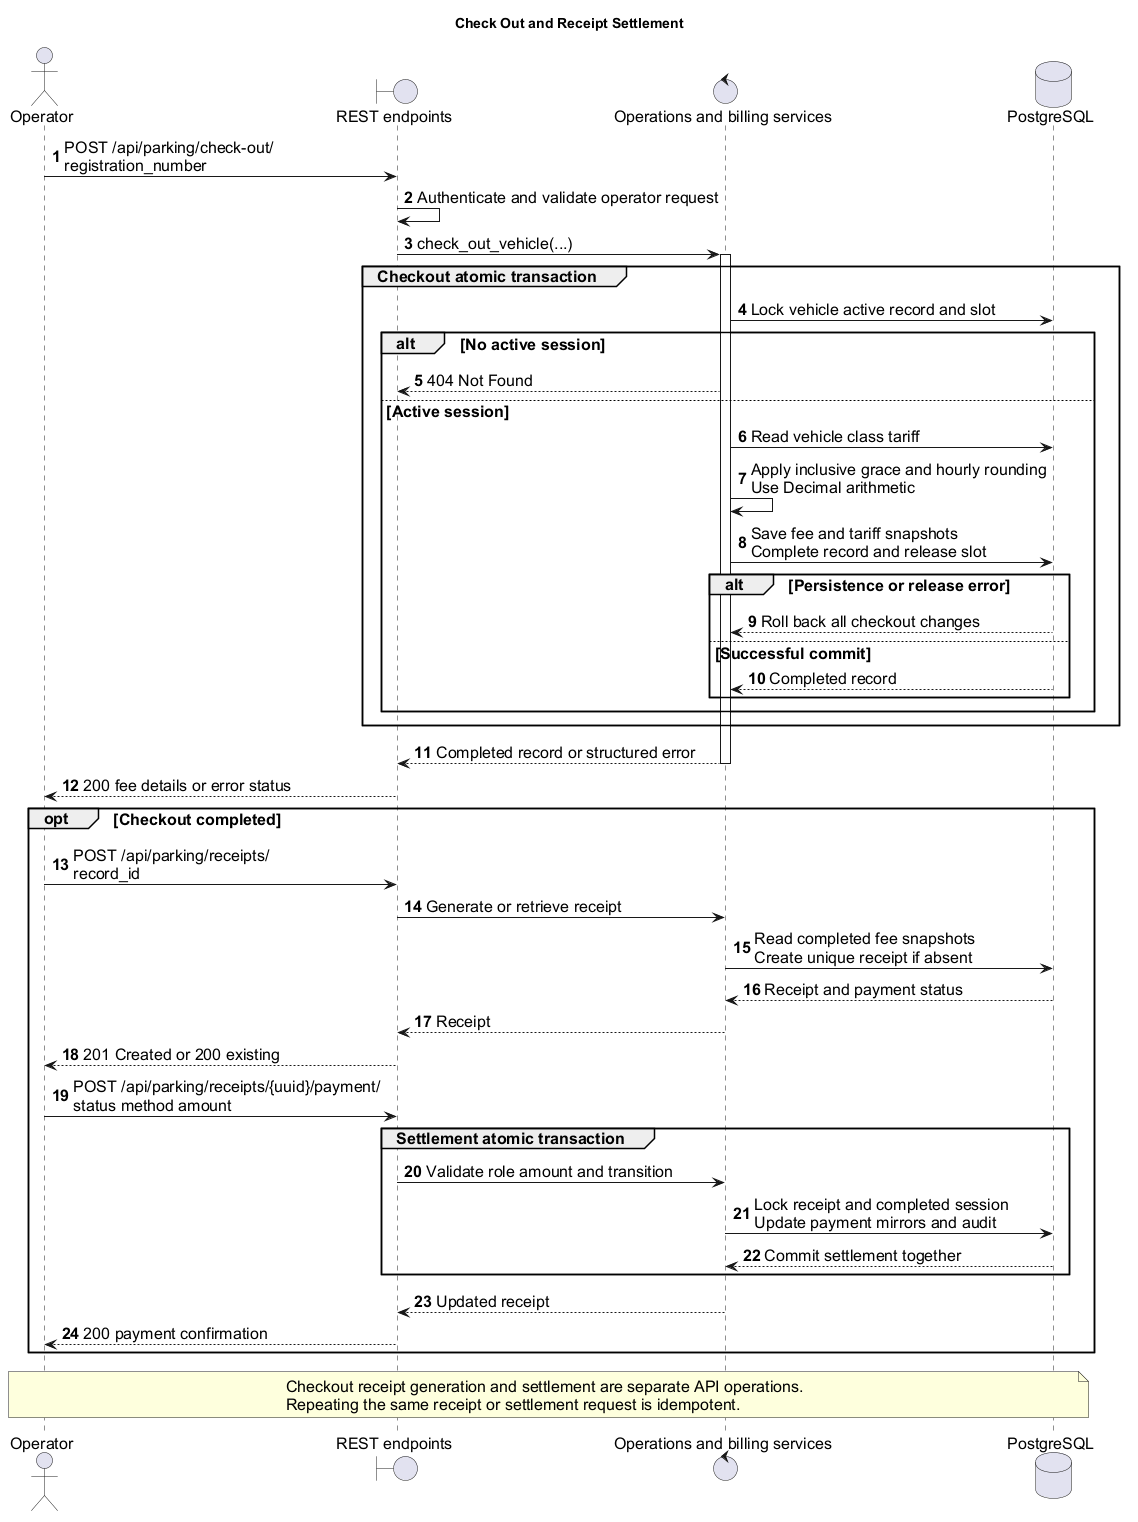

The diagram above was rendered by PlantUML. Its source (embedded in the PNG):
@startuml
skinparam backgroundColor white
skinparam shadowing false
skinparam defaultFontName Arial
skinparam defaultFontSize 16
autonumber
title Check Out and Receipt Settlement
actor Operator
boundary "REST endpoints" as API
control "Operations and billing services" as S
database PostgreSQL as DB
Operator -> API : POST /api/parking/check-out/\nregistration_number
API -> API : Authenticate and validate operator request
API -> S : check_out_vehicle(...)
activate S
group Checkout atomic transaction
 S -> DB : Lock vehicle active record and slot
 alt No active session
  S --> API : 404 Not Found
 else Active session
  S -> DB : Read vehicle class tariff
  S -> S : Apply inclusive grace and hourly rounding\nUse Decimal arithmetic
  S -> DB : Save fee and tariff snapshots\nComplete record and release slot
  alt Persistence or release error
   DB --> S : Roll back all checkout changes
  else Successful commit
   DB --> S : Completed record
  end
 end
end
S --> API : Completed record or structured error
deactivate S
API --> Operator : 200 fee details or error status
opt Checkout completed
Operator -> API : POST /api/parking/receipts/\nrecord_id
API -> S : Generate or retrieve receipt
S -> DB : Read completed fee snapshots\nCreate unique receipt if absent
DB --> S : Receipt and payment status
S --> API : Receipt
API --> Operator : 201 Created or 200 existing
Operator -> API : POST /api/parking/receipts/{uuid}/payment/\nstatus method amount
group Settlement atomic transaction
 API -> S : Validate role amount and transition
 S -> DB : Lock receipt and completed session\nUpdate payment mirrors and audit
 DB --> S : Commit settlement together
end
S --> API : Updated receipt
API --> Operator : 200 payment confirmation
end
note over Operator, DB
Checkout receipt generation and settlement are separate API operations.
Repeating the same receipt or settlement request is idempotent.
end note
@enduml